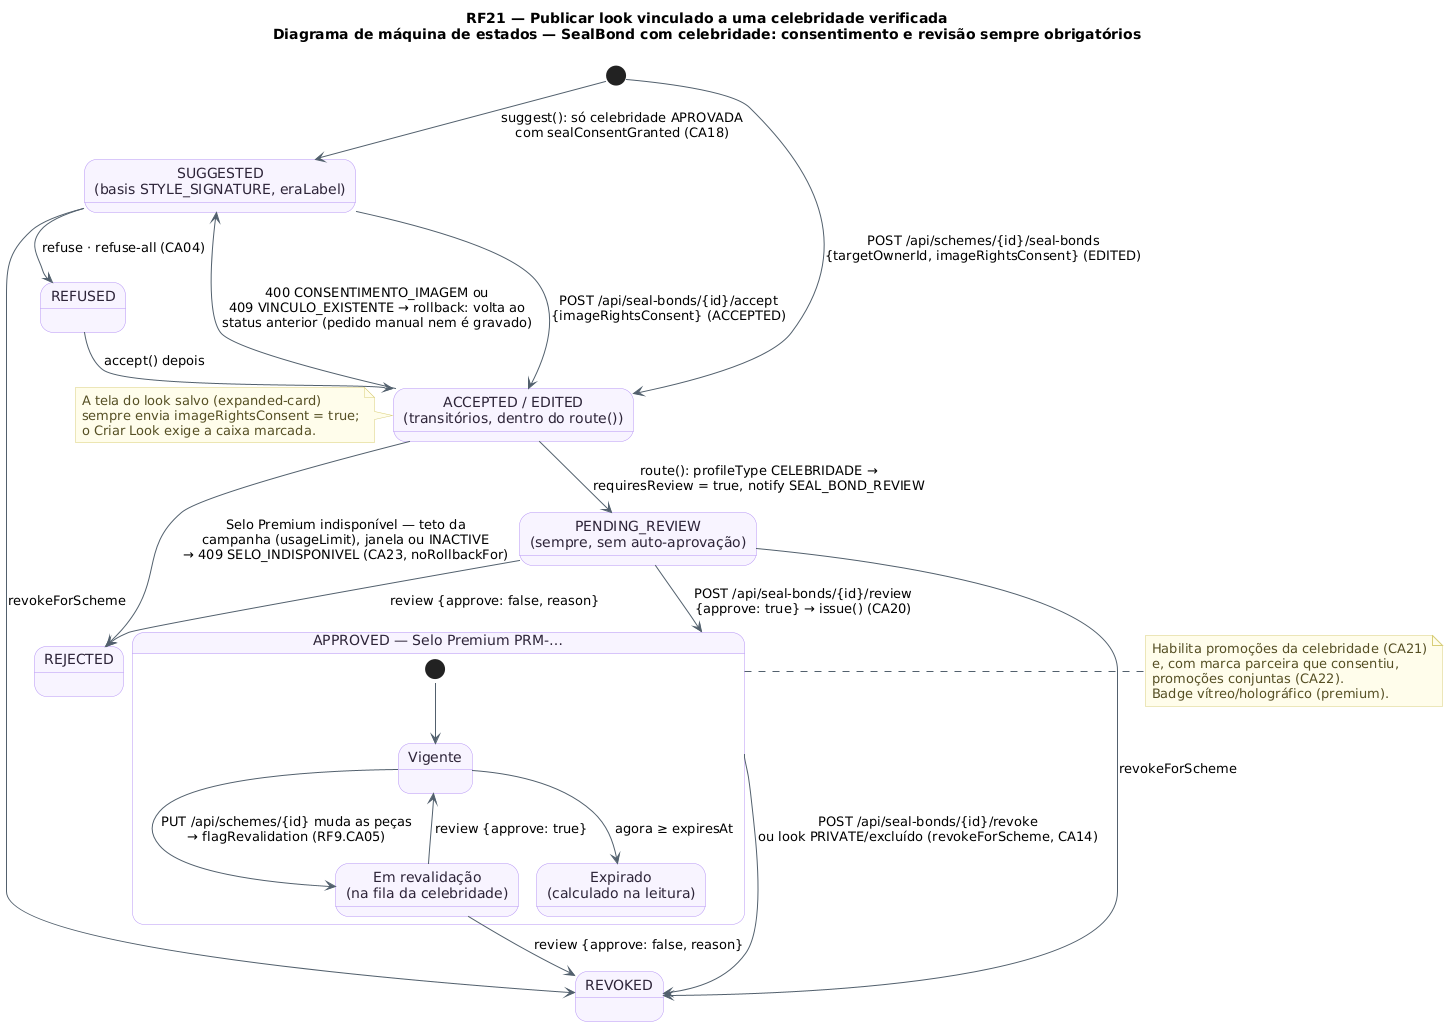

The diagram above was rendered by PlantUML. Its source (embedded in the PNG):
@startuml RF21_MaquinaDeEstados_Vinculo
!pragma layout smetana
!pragma layout smetana
title RF21 — Publicar look vinculado a uma celebridade verificada\nDiagrama de máquina de estados — SealBond com celebridade: consentimento e revisão sempre obrigatórios
skinparam backgroundColor #FFFFFF
skinparam state {
  BackgroundColor #F8F4FF
  BorderColor #B695F5
  FontColor #2D2438
  ArrowColor #52606D
}
skinparam note {
  BackgroundColor #FFFDEB
  BorderColor #D8CE78
  FontColor #554F24
}
state "SUGGESTED\n(basis STYLE_SIGNATURE, eraLabel)" as Sugerido
state "REFUSED" as Recusado
state "ACCEPTED / EDITED\n(transitórios, dentro do route())" as Pedido
state "PENDING_REVIEW\n(sempre, sem auto-aprovação)" as EmRevisao
state "APPROVED — Selo Premium PRM-…" as Aprovado {
  state "Vigente" as Vigente
  state "Em revalidação\n(na fila da celebridade)" as Revalida
  state "Expirado\n(calculado na leitura)" as Expirado
  [*] --> Vigente
  Vigente --> Revalida : PUT /api/schemes/{id} muda as peças\n→ flagRevalidation (RF9.CA05)
  Revalida --> Vigente : review {approve: true}
  Vigente --> Expirado : agora ≥ expiresAt
}
state "REJECTED" as Rejeitado
state "REVOKED" as Revogado

[*] --> Sugerido : suggest(): só celebridade APROVADA\ncom sealConsentGranted (CA18)
[*] --> Pedido : POST /api/schemes/{id}/seal-bonds\n{targetOwnerId, imageRightsConsent} (EDITED)
Sugerido --> Pedido : POST /api/seal-bonds/{id}/accept\n{imageRightsConsent} (ACCEPTED)
Sugerido --> Recusado : refuse · refuse-all (CA04)
Recusado --> Pedido : accept() depois
Pedido --> Sugerido : 400 CONSENTIMENTO_IMAGEM ou\n409 VINCULO_EXISTENTE → rollback: volta ao\nstatus anterior (pedido manual nem é gravado)
Pedido --> Rejeitado : Selo Premium indisponível — teto da\ncampanha (usageLimit), janela ou INACTIVE\n→ 409 SELO_INDISPONIVEL (CA23, noRollbackFor)
Pedido --> EmRevisao : route(): profileType CELEBRIDADE →\nrequiresReview = true, notify SEAL_BOND_REVIEW
EmRevisao --> Aprovado : POST /api/seal-bonds/{id}/review\n{approve: true} → issue() (CA20)
EmRevisao --> Rejeitado : review {approve: false, reason}
Revalida --> Revogado : review {approve: false, reason}
Aprovado --> Revogado : POST /api/seal-bonds/{id}/revoke\nou look PRIVATE/excluído (revokeForScheme, CA14)
Sugerido --> Revogado : revokeForScheme
EmRevisao --> Revogado : revokeForScheme

note right of Aprovado
  Habilita promoções da celebridade (CA21)
  e, com marca parceira que consentiu,
  promoções conjuntas (CA22).
  Badge vítreo/holográfico (premium).
end note
note left of Pedido
  A tela do look salvo (expanded-card)
  sempre envia imageRightsConsent = true;
  o Criar Look exige a caixa marcada.
end note
@enduml